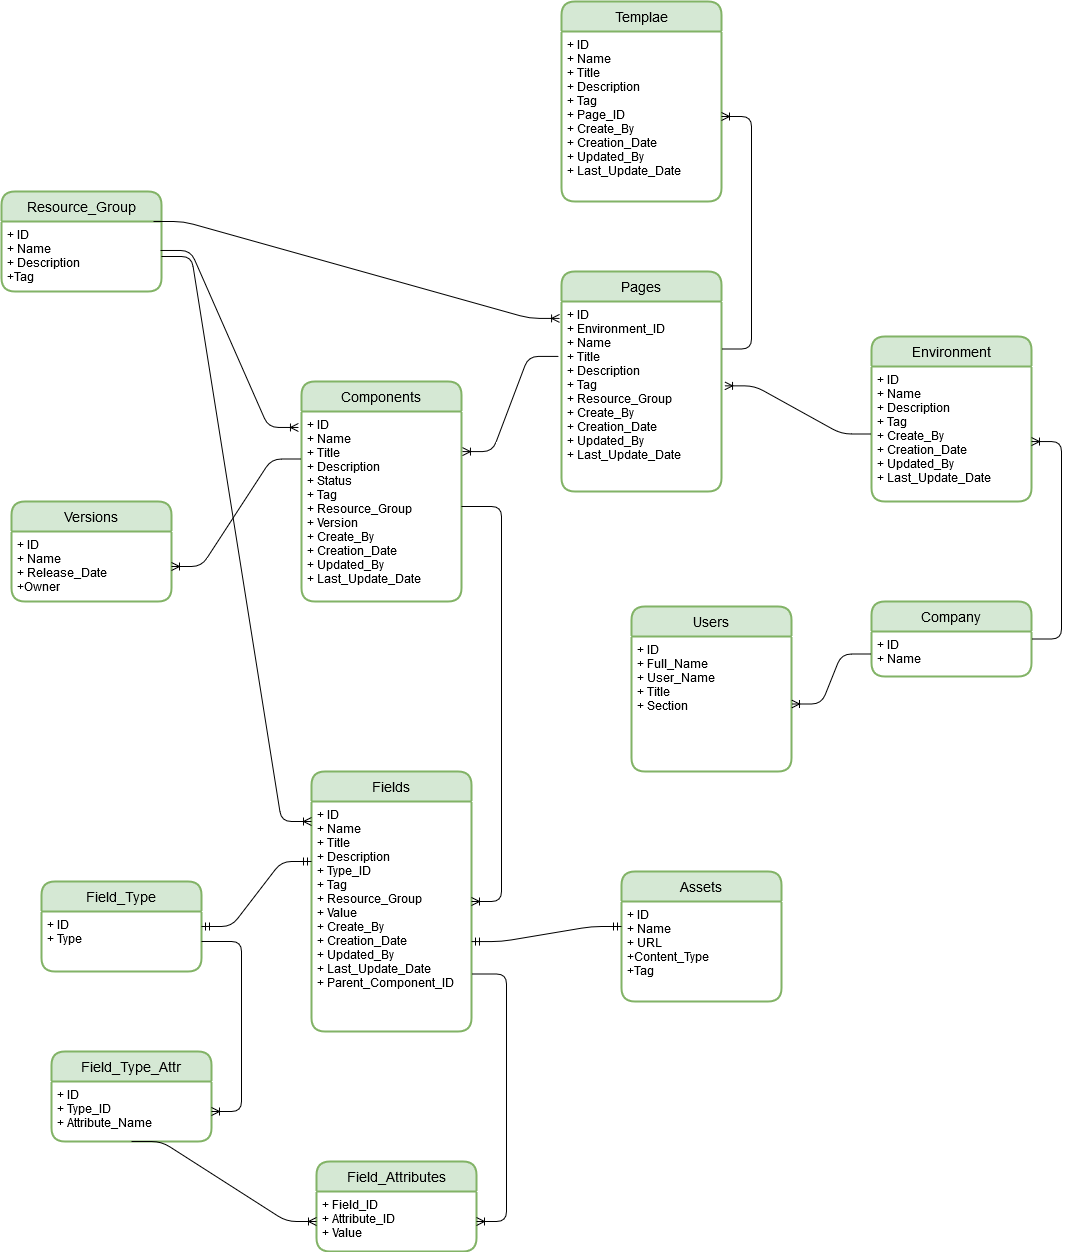

The diagram above was exported from draw.io. Its source (the exported page's mxGraphModel, read from the mxfile embedded in the PNG):
<mxGraphModel dx="2942" dy="1123" grid="1" gridSize="10" guides="1" tooltips="1" connect="1" arrows="1" fold="1" page="1" pageScale="1" pageWidth="850" pageHeight="1100" math="0" shadow="0">
  <root>
    <mxCell id="0" />
    <mxCell id="1" parent="0" />
    <mxCell id="fXqsIloc0yaHc0gNPFrI-1" value="Components" style="swimlane;childLayout=stackLayout;horizontal=1;startSize=30;horizontalStack=0;rounded=1;fontSize=14;fontStyle=0;strokeWidth=2;resizeParent=0;resizeLast=1;shadow=0;dashed=0;align=center;fillColor=#d5e8d4;strokeColor=#82b366;" vertex="1" parent="1">
      <mxGeometry x="330" y="550" width="160" height="220" as="geometry" />
    </mxCell>
    <mxCell id="fXqsIloc0yaHc0gNPFrI-2" value="+ ID&#10;+ Name&#10;+ Title&#10;+ Description&#10;+ Status&#10;+ Tag&#10;+ Resource_Group&#10;+ Version&#10;+ Create_By&#10;+ Creation_Date&#10;+ Updated_By&#10;+ Last_Update_Date&#10;&#10;" style="align=left;strokeColor=none;fillColor=none;spacingLeft=4;fontSize=12;verticalAlign=top;resizable=0;rotatable=0;part=1;" vertex="1" parent="fXqsIloc0yaHc0gNPFrI-1">
      <mxGeometry y="30" width="160" height="190" as="geometry" />
    </mxCell>
    <mxCell id="fXqsIloc0yaHc0gNPFrI-4" value="Fields" style="swimlane;childLayout=stackLayout;horizontal=1;startSize=30;horizontalStack=0;rounded=1;fontSize=14;fontStyle=0;strokeWidth=2;resizeParent=0;resizeLast=1;shadow=0;dashed=0;align=center;fillColor=#d5e8d4;strokeColor=#82b366;" vertex="1" parent="1">
      <mxGeometry x="340" y="940" width="160" height="260" as="geometry" />
    </mxCell>
    <mxCell id="fXqsIloc0yaHc0gNPFrI-5" value="+ ID&#10;+ Name&#10;+ Title&#10;+ Description&#10;+ Type_ID&#10;+ Tag&#10;+ Resource_Group&#10;+ Value&#10;+ Create_By&#10;+ Creation_Date&#10;+ Updated_By&#10;+ Last_Update_Date&#10;+ Parent_Component_ID&#10;&#10;&#10;" style="align=left;strokeColor=none;fillColor=none;spacingLeft=4;fontSize=12;verticalAlign=top;resizable=0;rotatable=0;part=1;" vertex="1" parent="fXqsIloc0yaHc0gNPFrI-4">
      <mxGeometry y="30" width="160" height="230" as="geometry" />
    </mxCell>
    <mxCell id="fXqsIloc0yaHc0gNPFrI-9" value="" style="edgeStyle=entityRelationEdgeStyle;fontSize=12;html=1;endArrow=ERoneToMany;exitX=1;exitY=0.5;exitDx=0;exitDy=0;" edge="1" parent="1" source="fXqsIloc0yaHc0gNPFrI-2" target="fXqsIloc0yaHc0gNPFrI-4">
      <mxGeometry width="100" height="100" relative="1" as="geometry">
        <mxPoint x="370" y="860" as="sourcePoint" />
        <mxPoint x="470" y="760" as="targetPoint" />
      </mxGeometry>
    </mxCell>
    <mxCell id="fXqsIloc0yaHc0gNPFrI-10" value="Field_Type" style="swimlane;childLayout=stackLayout;horizontal=1;startSize=30;horizontalStack=0;rounded=1;fontSize=14;fontStyle=0;strokeWidth=2;resizeParent=0;resizeLast=1;shadow=0;dashed=0;align=center;fillColor=#d5e8d4;strokeColor=#82b366;" vertex="1" parent="1">
      <mxGeometry x="70" y="1050" width="160" height="90" as="geometry" />
    </mxCell>
    <mxCell id="fXqsIloc0yaHc0gNPFrI-11" value="+ ID&#10;+ Type&#10;&#10;&#10;" style="align=left;strokeColor=none;fillColor=none;spacingLeft=4;fontSize=12;verticalAlign=top;resizable=0;rotatable=0;part=1;" vertex="1" parent="fXqsIloc0yaHc0gNPFrI-10">
      <mxGeometry y="30" width="160" height="60" as="geometry" />
    </mxCell>
    <mxCell id="fXqsIloc0yaHc0gNPFrI-12" value="" style="edgeStyle=entityRelationEdgeStyle;fontSize=12;html=1;endArrow=ERmandOne;startArrow=ERmandOne;exitX=1;exitY=0.25;exitDx=0;exitDy=0;" edge="1" parent="1" source="fXqsIloc0yaHc0gNPFrI-11">
      <mxGeometry width="100" height="100" relative="1" as="geometry">
        <mxPoint x="240" y="1130" as="sourcePoint" />
        <mxPoint x="340" y="1030" as="targetPoint" />
      </mxGeometry>
    </mxCell>
    <mxCell id="fXqsIloc0yaHc0gNPFrI-13" value="Field_Type_Attr" style="swimlane;childLayout=stackLayout;horizontal=1;startSize=30;horizontalStack=0;rounded=1;fontSize=14;fontStyle=0;strokeWidth=2;resizeParent=0;resizeLast=1;shadow=0;dashed=0;align=center;fillColor=#d5e8d4;strokeColor=#82b366;" vertex="1" parent="1">
      <mxGeometry x="80" y="1220" width="160" height="90" as="geometry" />
    </mxCell>
    <mxCell id="fXqsIloc0yaHc0gNPFrI-14" value="+ ID&#10;+ Type_ID&#10;+ Attribute_Name&#10;&#10;&#10;&#10;" style="align=left;strokeColor=none;fillColor=none;spacingLeft=4;fontSize=12;verticalAlign=top;resizable=0;rotatable=0;part=1;" vertex="1" parent="fXqsIloc0yaHc0gNPFrI-13">
      <mxGeometry y="30" width="160" height="60" as="geometry" />
    </mxCell>
    <mxCell id="fXqsIloc0yaHc0gNPFrI-15" value="" style="edgeStyle=entityRelationEdgeStyle;fontSize=12;html=1;endArrow=ERoneToMany;exitX=1;exitY=0.5;exitDx=0;exitDy=0;" edge="1" parent="1" source="fXqsIloc0yaHc0gNPFrI-11" target="fXqsIloc0yaHc0gNPFrI-14">
      <mxGeometry width="100" height="100" relative="1" as="geometry">
        <mxPoint x="200" y="1250" as="sourcePoint" />
        <mxPoint x="70" y="1260" as="targetPoint" />
      </mxGeometry>
    </mxCell>
    <mxCell id="fXqsIloc0yaHc0gNPFrI-17" value="Field_Attributes" style="swimlane;childLayout=stackLayout;horizontal=1;startSize=30;horizontalStack=0;rounded=1;fontSize=14;fontStyle=0;strokeWidth=2;resizeParent=0;resizeLast=1;shadow=0;dashed=0;align=center;fillColor=#d5e8d4;strokeColor=#82b366;" vertex="1" parent="1">
      <mxGeometry x="345" y="1330" width="160" height="90" as="geometry" />
    </mxCell>
    <mxCell id="fXqsIloc0yaHc0gNPFrI-18" value="+ Field_ID&#10;+ Attribute_ID&#10;+ Value&#10;&#10;&#10;&#10;" style="align=left;strokeColor=none;fillColor=none;spacingLeft=4;fontSize=12;verticalAlign=top;resizable=0;rotatable=0;part=1;" vertex="1" parent="fXqsIloc0yaHc0gNPFrI-17">
      <mxGeometry y="30" width="160" height="60" as="geometry" />
    </mxCell>
    <mxCell id="fXqsIloc0yaHc0gNPFrI-19" value="" style="edgeStyle=entityRelationEdgeStyle;fontSize=12;html=1;endArrow=ERoneToMany;exitX=0.5;exitY=1;exitDx=0;exitDy=0;entryX=0;entryY=0.5;entryDx=0;entryDy=0;" edge="1" parent="1" source="fXqsIloc0yaHc0gNPFrI-14" target="fXqsIloc0yaHc0gNPFrI-18">
      <mxGeometry width="100" height="100" relative="1" as="geometry">
        <mxPoint x="150" y="1470" as="sourcePoint" />
        <mxPoint x="250" y="1370" as="targetPoint" />
      </mxGeometry>
    </mxCell>
    <mxCell id="fXqsIloc0yaHc0gNPFrI-20" value="" style="edgeStyle=entityRelationEdgeStyle;fontSize=12;html=1;endArrow=ERoneToMany;exitX=1;exitY=0.75;exitDx=0;exitDy=0;" edge="1" parent="1" source="fXqsIloc0yaHc0gNPFrI-5" target="fXqsIloc0yaHc0gNPFrI-18">
      <mxGeometry width="100" height="100" relative="1" as="geometry">
        <mxPoint x="540" y="1320" as="sourcePoint" />
        <mxPoint x="640" y="1300" as="targetPoint" />
      </mxGeometry>
    </mxCell>
    <mxCell id="fXqsIloc0yaHc0gNPFrI-21" value="Assets" style="swimlane;childLayout=stackLayout;horizontal=1;startSize=30;horizontalStack=0;rounded=1;fontSize=14;fontStyle=0;strokeWidth=2;resizeParent=0;resizeLast=1;shadow=0;dashed=0;align=center;fillColor=#d5e8d4;strokeColor=#82b366;" vertex="1" parent="1">
      <mxGeometry x="650" y="1040" width="160" height="130" as="geometry" />
    </mxCell>
    <mxCell id="fXqsIloc0yaHc0gNPFrI-22" value="+ ID&#10;+ Name&#10;+ URL&#10;+Content_Type&#10;+Tag&#10;&#10;&#10;&#10;&#10;" style="align=left;strokeColor=none;fillColor=none;spacingLeft=4;fontSize=12;verticalAlign=top;resizable=0;rotatable=0;part=1;" vertex="1" parent="fXqsIloc0yaHc0gNPFrI-21">
      <mxGeometry y="30" width="160" height="100" as="geometry" />
    </mxCell>
    <mxCell id="fXqsIloc0yaHc0gNPFrI-23" value="" style="edgeStyle=entityRelationEdgeStyle;fontSize=12;html=1;endArrow=ERmandOne;startArrow=ERmandOne;entryX=0;entryY=0.25;entryDx=0;entryDy=0;exitX=1;exitY=0.609;exitDx=0;exitDy=0;exitPerimeter=0;" edge="1" parent="1" source="fXqsIloc0yaHc0gNPFrI-5" target="fXqsIloc0yaHc0gNPFrI-22">
      <mxGeometry width="100" height="100" relative="1" as="geometry">
        <mxPoint x="500" y="1185" as="sourcePoint" />
        <mxPoint x="641.4213562373095" y="1085" as="targetPoint" />
      </mxGeometry>
    </mxCell>
    <mxCell id="fXqsIloc0yaHc0gNPFrI-24" value="Resource_Group" style="swimlane;childLayout=stackLayout;horizontal=1;startSize=30;horizontalStack=0;rounded=1;fontSize=14;fontStyle=0;strokeWidth=2;resizeParent=0;resizeLast=1;shadow=0;dashed=0;align=center;fillColor=#d5e8d4;strokeColor=#82b366;" vertex="1" parent="1">
      <mxGeometry x="30" y="360" width="160" height="100" as="geometry" />
    </mxCell>
    <mxCell id="fXqsIloc0yaHc0gNPFrI-25" value="+ ID&#10;+ Name&#10;+ Description&#10;+Tag&#10;&#10;&#10;&#10;&#10;" style="align=left;strokeColor=none;fillColor=none;spacingLeft=4;fontSize=12;verticalAlign=top;resizable=0;rotatable=0;part=1;" vertex="1" parent="fXqsIloc0yaHc0gNPFrI-24">
      <mxGeometry y="30" width="160" height="70" as="geometry" />
    </mxCell>
    <mxCell id="fXqsIloc0yaHc0gNPFrI-26" value="" style="edgeStyle=entityRelationEdgeStyle;fontSize=12;html=1;endArrow=ERoneToMany;entryX=-0.019;entryY=0.084;entryDx=0;entryDy=0;entryPerimeter=0;exitX=0.994;exitY=0.414;exitDx=0;exitDy=0;exitPerimeter=0;" edge="1" parent="1" source="fXqsIloc0yaHc0gNPFrI-25" target="fXqsIloc0yaHc0gNPFrI-2">
      <mxGeometry width="100" height="100" relative="1" as="geometry">
        <mxPoint x="210" y="920" as="sourcePoint" />
        <mxPoint x="310" y="820" as="targetPoint" />
      </mxGeometry>
    </mxCell>
    <mxCell id="fXqsIloc0yaHc0gNPFrI-27" value="" style="edgeStyle=entityRelationEdgeStyle;fontSize=12;html=1;endArrow=ERoneToMany;" edge="1" parent="1" source="fXqsIloc0yaHc0gNPFrI-25">
      <mxGeometry width="100" height="100" relative="1" as="geometry">
        <mxPoint x="139.99999999999994" y="817.95" as="sourcePoint" />
        <mxPoint x="340" y="990" as="targetPoint" />
      </mxGeometry>
    </mxCell>
    <mxCell id="fXqsIloc0yaHc0gNPFrI-28" value="Versions" style="swimlane;childLayout=stackLayout;horizontal=1;startSize=30;horizontalStack=0;rounded=1;fontSize=14;fontStyle=0;strokeWidth=2;resizeParent=0;resizeLast=1;shadow=0;dashed=0;align=center;fillColor=#d5e8d4;strokeColor=#82b366;" vertex="1" parent="1">
      <mxGeometry x="40" y="670" width="160" height="100" as="geometry" />
    </mxCell>
    <mxCell id="fXqsIloc0yaHc0gNPFrI-29" value="+ ID&#10;+ Name&#10;+ Release_Date&#10;+Owner&#10;&#10;&#10;&#10;&#10;" style="align=left;strokeColor=none;fillColor=none;spacingLeft=4;fontSize=12;verticalAlign=top;resizable=0;rotatable=0;part=1;" vertex="1" parent="fXqsIloc0yaHc0gNPFrI-28">
      <mxGeometry y="30" width="160" height="70" as="geometry" />
    </mxCell>
    <mxCell id="fXqsIloc0yaHc0gNPFrI-30" value="" style="edgeStyle=entityRelationEdgeStyle;fontSize=12;html=1;endArrow=ERoneToMany;exitX=0;exitY=0.25;exitDx=0;exitDy=0;" edge="1" parent="1" source="fXqsIloc0yaHc0gNPFrI-2" target="fXqsIloc0yaHc0gNPFrI-29">
      <mxGeometry width="100" height="100" relative="1" as="geometry">
        <mxPoint x="291.99999999999994" y="467.95000000000005" as="sourcePoint" />
        <mxPoint x="425.0399999999999" y="440" as="targetPoint" />
      </mxGeometry>
    </mxCell>
    <mxCell id="fXqsIloc0yaHc0gNPFrI-31" value="Pages" style="swimlane;childLayout=stackLayout;horizontal=1;startSize=30;horizontalStack=0;rounded=1;fontSize=14;fontStyle=0;strokeWidth=2;resizeParent=0;resizeLast=1;shadow=0;dashed=0;align=center;fillColor=#d5e8d4;strokeColor=#82b366;" vertex="1" parent="1">
      <mxGeometry x="590" y="440" width="160" height="220" as="geometry" />
    </mxCell>
    <mxCell id="fXqsIloc0yaHc0gNPFrI-32" value="+ ID&#10;+ Environment_ID&#10;+ Name&#10;+ Title&#10;+ Description&#10;+ Tag&#10;+ Resource_Group&#10;+ Create_By&#10;+ Creation_Date&#10;+ Updated_By&#10;+ Last_Update_Date&#10;&#10;" style="align=left;strokeColor=none;fillColor=none;spacingLeft=4;fontSize=12;verticalAlign=top;resizable=0;rotatable=0;part=1;" vertex="1" parent="fXqsIloc0yaHc0gNPFrI-31">
      <mxGeometry y="30" width="160" height="190" as="geometry" />
    </mxCell>
    <mxCell id="fXqsIloc0yaHc0gNPFrI-33" value="" style="edgeStyle=entityRelationEdgeStyle;fontSize=12;html=1;endArrow=ERoneToMany;entryX=-0.012;entryY=0.089;entryDx=0;entryDy=0;entryPerimeter=0;exitX=0.95;exitY=0;exitDx=0;exitDy=0;exitPerimeter=0;" edge="1" parent="1" source="fXqsIloc0yaHc0gNPFrI-25" target="fXqsIloc0yaHc0gNPFrI-32">
      <mxGeometry width="100" height="100" relative="1" as="geometry">
        <mxPoint x="239.99999999999997" y="320" as="sourcePoint" />
        <mxPoint x="377.92" y="506.98" as="targetPoint" />
      </mxGeometry>
    </mxCell>
    <mxCell id="fXqsIloc0yaHc0gNPFrI-34" value="" style="edgeStyle=entityRelationEdgeStyle;fontSize=12;html=1;endArrow=ERoneToMany;entryX=1.006;entryY=0.211;entryDx=0;entryDy=0;entryPerimeter=0;exitX=-0.019;exitY=0.289;exitDx=0;exitDy=0;exitPerimeter=0;" edge="1" parent="1" source="fXqsIloc0yaHc0gNPFrI-32" target="fXqsIloc0yaHc0gNPFrI-2">
      <mxGeometry width="100" height="100" relative="1" as="geometry">
        <mxPoint x="140" y="480" as="sourcePoint" />
        <mxPoint x="546.0799999999999" y="576.9100000000001" as="targetPoint" />
      </mxGeometry>
    </mxCell>
    <mxCell id="fXqsIloc0yaHc0gNPFrI-35" value="Templae" style="swimlane;childLayout=stackLayout;horizontal=1;startSize=30;horizontalStack=0;rounded=1;fontSize=14;fontStyle=0;strokeWidth=2;resizeParent=0;resizeLast=1;shadow=0;dashed=0;align=center;fillColor=#d5e8d4;strokeColor=#82b366;" vertex="1" parent="1">
      <mxGeometry x="590" y="170" width="160" height="200" as="geometry" />
    </mxCell>
    <mxCell id="fXqsIloc0yaHc0gNPFrI-36" value="+ ID&#10;+ Name&#10;+ Title&#10;+ Description&#10;+ Tag&#10;+ Page_ID&#10;+ Create_By&#10;+ Creation_Date&#10;+ Updated_By&#10;+ Last_Update_Date&#10;&#10;" style="align=left;strokeColor=none;fillColor=none;spacingLeft=4;fontSize=12;verticalAlign=top;resizable=0;rotatable=0;part=1;" vertex="1" parent="fXqsIloc0yaHc0gNPFrI-35">
      <mxGeometry y="30" width="160" height="170" as="geometry" />
    </mxCell>
    <mxCell id="fXqsIloc0yaHc0gNPFrI-38" value="" style="edgeStyle=entityRelationEdgeStyle;fontSize=12;html=1;endArrow=ERoneToMany;exitX=1;exitY=0.25;exitDx=0;exitDy=0;" edge="1" parent="1" source="fXqsIloc0yaHc0gNPFrI-32" target="fXqsIloc0yaHc0gNPFrI-36">
      <mxGeometry width="100" height="100" relative="1" as="geometry">
        <mxPoint x="776" y="650" as="sourcePoint" />
        <mxPoint x="680" y="753.8499999999999" as="targetPoint" />
      </mxGeometry>
    </mxCell>
    <mxCell id="fXqsIloc0yaHc0gNPFrI-39" value="Environment" style="swimlane;childLayout=stackLayout;horizontal=1;startSize=30;horizontalStack=0;rounded=1;fontSize=14;fontStyle=0;strokeWidth=2;resizeParent=0;resizeLast=1;shadow=0;dashed=0;align=center;fillColor=#d5e8d4;strokeColor=#82b366;" vertex="1" parent="1">
      <mxGeometry x="900" y="505" width="160" height="165" as="geometry" />
    </mxCell>
    <mxCell id="fXqsIloc0yaHc0gNPFrI-40" value="+ ID&#10;+ Name&#10;+ Description&#10;+ Tag&#10;+ Create_By&#10;+ Creation_Date&#10;+ Updated_By&#10;+ Last_Update_Date&#10;&#10;" style="align=left;strokeColor=none;fillColor=none;spacingLeft=4;fontSize=12;verticalAlign=top;resizable=0;rotatable=0;part=1;" vertex="1" parent="fXqsIloc0yaHc0gNPFrI-39">
      <mxGeometry y="30" width="160" height="135" as="geometry" />
    </mxCell>
    <mxCell id="fXqsIloc0yaHc0gNPFrI-41" value="" style="edgeStyle=entityRelationEdgeStyle;fontSize=12;html=1;endArrow=ERoneToMany;exitX=0;exitY=0.5;exitDx=0;exitDy=0;entryX=1.019;entryY=0.444;entryDx=0;entryDy=0;entryPerimeter=0;" edge="1" parent="1" source="fXqsIloc0yaHc0gNPFrI-40" target="fXqsIloc0yaHc0gNPFrI-32">
      <mxGeometry width="100" height="100" relative="1" as="geometry">
        <mxPoint x="900" y="655" as="sourcePoint" />
        <mxPoint x="900" y="430" as="targetPoint" />
      </mxGeometry>
    </mxCell>
    <mxCell id="fXqsIloc0yaHc0gNPFrI-42" value="Company" style="swimlane;childLayout=stackLayout;horizontal=1;startSize=30;horizontalStack=0;rounded=1;fontSize=14;fontStyle=0;strokeWidth=2;resizeParent=0;resizeLast=1;shadow=0;dashed=0;align=center;fillColor=#d5e8d4;strokeColor=#82b366;" vertex="1" parent="1">
      <mxGeometry x="900" y="770" width="160" height="75" as="geometry" />
    </mxCell>
    <mxCell id="fXqsIloc0yaHc0gNPFrI-43" value="+ ID&#10;+ Name&#10;&#10;" style="align=left;strokeColor=none;fillColor=none;spacingLeft=4;fontSize=12;verticalAlign=top;resizable=0;rotatable=0;part=1;" vertex="1" parent="fXqsIloc0yaHc0gNPFrI-42">
      <mxGeometry y="30" width="160" height="45" as="geometry" />
    </mxCell>
    <mxCell id="fXqsIloc0yaHc0gNPFrI-44" value="" style="edgeStyle=entityRelationEdgeStyle;fontSize=12;html=1;endArrow=ERoneToMany;entryX=1;entryY=0.556;entryDx=0;entryDy=0;entryPerimeter=0;" edge="1" parent="1" source="fXqsIloc0yaHc0gNPFrI-42" target="fXqsIloc0yaHc0gNPFrI-40">
      <mxGeometry width="100" height="100" relative="1" as="geometry">
        <mxPoint x="926.96" y="744.0699999999999" as="sourcePoint" />
        <mxPoint x="780" y="695.9299999999998" as="targetPoint" />
      </mxGeometry>
    </mxCell>
    <mxCell id="fXqsIloc0yaHc0gNPFrI-48" value="Users" style="swimlane;childLayout=stackLayout;horizontal=1;startSize=30;horizontalStack=0;rounded=1;fontSize=14;fontStyle=0;strokeWidth=2;resizeParent=0;resizeLast=1;shadow=0;dashed=0;align=center;fillColor=#d5e8d4;strokeColor=#82b366;" vertex="1" parent="1">
      <mxGeometry x="660" y="775" width="160" height="165" as="geometry" />
    </mxCell>
    <mxCell id="fXqsIloc0yaHc0gNPFrI-49" value="+ ID&#10;+ Full_Name&#10;+ User_Name&#10;+ Title&#10;+ Section&#10;&#10;&#10;" style="align=left;strokeColor=none;fillColor=none;spacingLeft=4;fontSize=12;verticalAlign=top;resizable=0;rotatable=0;part=1;" vertex="1" parent="fXqsIloc0yaHc0gNPFrI-48">
      <mxGeometry y="30" width="160" height="135" as="geometry" />
    </mxCell>
    <mxCell id="fXqsIloc0yaHc0gNPFrI-50" value="" style="edgeStyle=entityRelationEdgeStyle;fontSize=12;html=1;endArrow=ERoneToMany;exitX=0;exitY=0.5;exitDx=0;exitDy=0;" edge="1" parent="1" source="fXqsIloc0yaHc0gNPFrI-43" target="fXqsIloc0yaHc0gNPFrI-49">
      <mxGeometry width="100" height="100" relative="1" as="geometry">
        <mxPoint x="1020" y="872.5" as="sourcePoint" />
        <mxPoint x="1220" y="740" as="targetPoint" />
      </mxGeometry>
    </mxCell>
  </root>
</mxGraphModel>